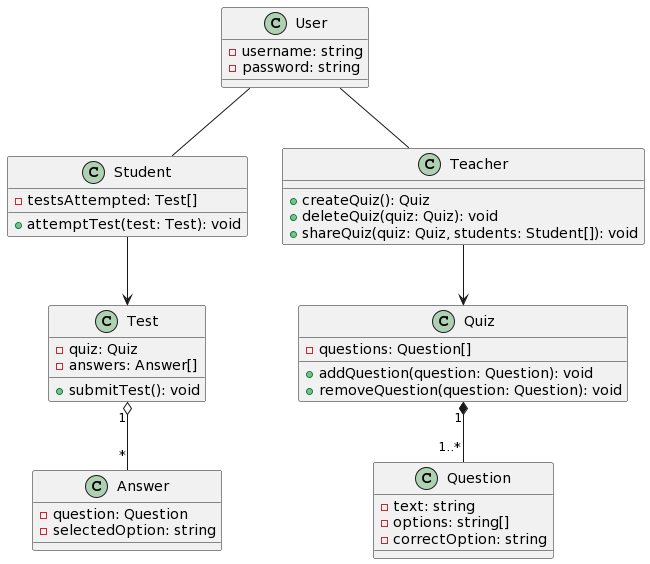

The diagram above was rendered by PlantUML. Its source (embedded in the PNG):
@startuml
class User {
    - username: string
    - password: string
}

class Student {
    - testsAttempted: Test[]
    + attemptTest(test: Test): void
}

class Teacher {
    + createQuiz(): Quiz
    + deleteQuiz(quiz: Quiz): void
    + shareQuiz(quiz: Quiz, students: Student[]): void
}

class Quiz {
    - questions: Question[]
    + addQuestion(question: Question): void
    + removeQuestion(question: Question): void
}

class Question {
    - text: string
    - options: string[]
    - correctOption: string
}

class Test {
    - quiz: Quiz
    - answers: Answer[]
    + submitTest(): void
}

class Answer {
    - question: Question
    - selectedOption: string
}

User -- Student
User -- Teacher
Teacher --> Quiz
Student --> Test
Quiz "1" *-- "1..*" Question
Test "1" o-- "*" Answer
@enduml